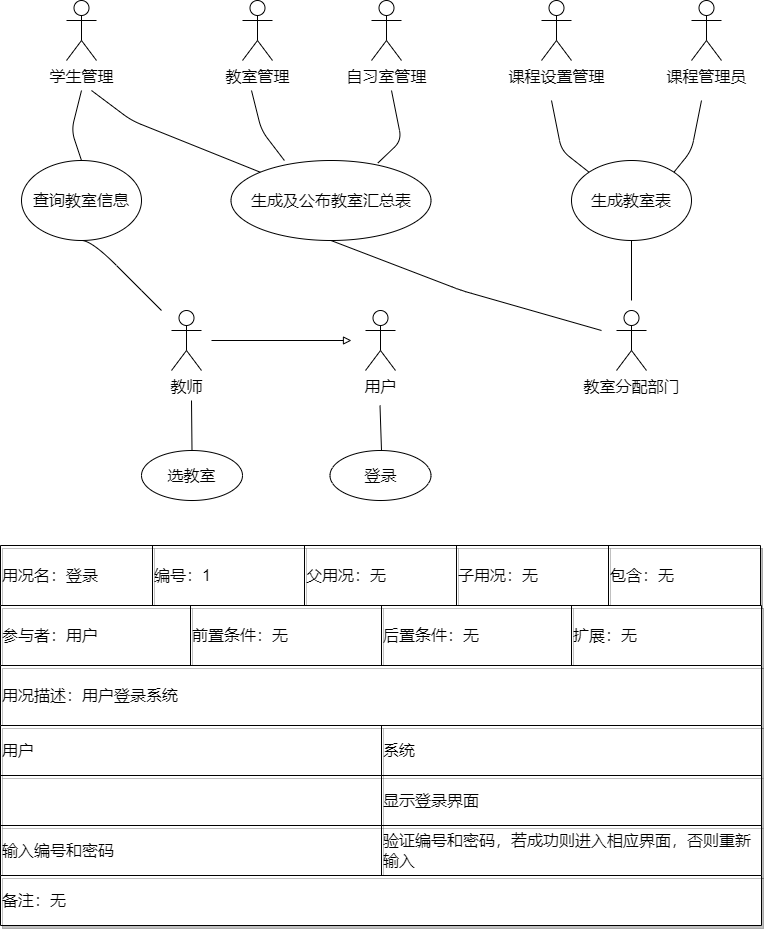

The diagram above was exported from draw.io. Its source (the exported page's mxGraphModel, read from the mxfile embedded in the PNG):
<mxGraphModel dx="1221" dy="733" grid="1" gridSize="10" guides="1" tooltips="1" connect="1" arrows="1" fold="1" page="1" pageScale="1" pageWidth="827" pageHeight="1169" math="0" shadow="0">
  <root>
    <mxCell id="0" />
    <mxCell id="1" parent="0" />
    <mxCell id="fM4UkT_02uWw39dHR8NU-1" value="学生管理" style="shape=umlActor;verticalLabelPosition=bottom;verticalAlign=top;html=1;outlineConnect=0;fontSize=16;" vertex="1" parent="1">
      <mxGeometry x="105" y="85" width="30" height="60" as="geometry" />
    </mxCell>
    <mxCell id="fM4UkT_02uWw39dHR8NU-2" value="教室管理" style="shape=umlActor;verticalLabelPosition=bottom;verticalAlign=top;html=1;outlineConnect=0;fontSize=16;" vertex="1" parent="1">
      <mxGeometry x="281" y="85" width="30" height="60" as="geometry" />
    </mxCell>
    <mxCell id="fM4UkT_02uWw39dHR8NU-3" value="查询教室信息" style="ellipse;whiteSpace=wrap;html=1;fontSize=16;" vertex="1" parent="1">
      <mxGeometry x="60" y="245" width="120" height="80" as="geometry" />
    </mxCell>
    <mxCell id="fM4UkT_02uWw39dHR8NU-4" value="生成及公布教室汇总表" style="ellipse;whiteSpace=wrap;html=1;fontSize=16;" vertex="1" parent="1">
      <mxGeometry x="269.5" y="245" width="200" height="80" as="geometry" />
    </mxCell>
    <mxCell id="fM4UkT_02uWw39dHR8NU-5" value="教师" style="shape=umlActor;verticalLabelPosition=bottom;verticalAlign=top;html=1;outlineConnect=0;fontSize=16;" vertex="1" parent="1">
      <mxGeometry x="210" y="395" width="30" height="60" as="geometry" />
    </mxCell>
    <mxCell id="fM4UkT_02uWw39dHR8NU-6" value="用户" style="shape=umlActor;verticalLabelPosition=bottom;verticalAlign=top;html=1;outlineConnect=0;fontSize=16;" vertex="1" parent="1">
      <mxGeometry x="404" y="395" width="30" height="60" as="geometry" />
    </mxCell>
    <mxCell id="fM4UkT_02uWw39dHR8NU-7" value="教室分配部门" style="shape=umlActor;verticalLabelPosition=bottom;verticalAlign=top;html=1;outlineConnect=0;fontSize=16;" vertex="1" parent="1">
      <mxGeometry x="655" y="395" width="30" height="60" as="geometry" />
    </mxCell>
    <mxCell id="fM4UkT_02uWw39dHR8NU-8" value="课程设置管理" style="shape=umlActor;verticalLabelPosition=bottom;verticalAlign=top;html=1;outlineConnect=0;fontSize=16;" vertex="1" parent="1">
      <mxGeometry x="580" y="85" width="30" height="60" as="geometry" />
    </mxCell>
    <mxCell id="fM4UkT_02uWw39dHR8NU-9" value="课程管理员" style="shape=umlActor;verticalLabelPosition=bottom;verticalAlign=top;html=1;outlineConnect=0;fontSize=16;" vertex="1" parent="1">
      <mxGeometry x="730" y="85" width="30" height="60" as="geometry" />
    </mxCell>
    <mxCell id="fM4UkT_02uWw39dHR8NU-10" value="生成教室表" style="ellipse;whiteSpace=wrap;html=1;fontSize=16;" vertex="1" parent="1">
      <mxGeometry x="610" y="245" width="120" height="80" as="geometry" />
    </mxCell>
    <mxCell id="fM4UkT_02uWw39dHR8NU-11" value="登录" style="ellipse;whiteSpace=wrap;html=1;fontSize=16;" vertex="1" parent="1">
      <mxGeometry x="368.5" y="535" width="101" height="50" as="geometry" />
    </mxCell>
    <mxCell id="fM4UkT_02uWw39dHR8NU-13" value="选教室" style="ellipse;whiteSpace=wrap;html=1;fontSize=16;" vertex="1" parent="1">
      <mxGeometry x="180" y="535" width="101" height="50" as="geometry" />
    </mxCell>
    <mxCell id="fM4UkT_02uWw39dHR8NU-19" value="" style="curved=1;endArrow=none;html=1;endFill=0;entryX=0.5;entryY=1;entryDx=0;entryDy=0;fontSize=16;" edge="1" parent="1" target="fM4UkT_02uWw39dHR8NU-3">
      <mxGeometry width="50" height="50" relative="1" as="geometry">
        <mxPoint x="200" y="395" as="sourcePoint" />
        <mxPoint x="120" y="315" as="targetPoint" />
        <Array as="points">
          <mxPoint x="180" y="375" />
          <mxPoint x="130" y="325" />
        </Array>
      </mxGeometry>
    </mxCell>
    <mxCell id="fM4UkT_02uWw39dHR8NU-23" value="" style="endArrow=none;html=1;entryX=0.5;entryY=0;entryDx=0;entryDy=0;rounded=1;fontSize=16;" edge="1" parent="1" target="fM4UkT_02uWw39dHR8NU-13">
      <mxGeometry width="50" height="50" relative="1" as="geometry">
        <mxPoint x="230" y="485" as="sourcePoint" />
        <mxPoint x="230" y="565" as="targetPoint" />
      </mxGeometry>
    </mxCell>
    <mxCell id="fM4UkT_02uWw39dHR8NU-24" value="" style="endArrow=none;html=1;entryX=0.5;entryY=0;entryDx=0;entryDy=0;rounded=1;fontSize=16;" edge="1" parent="1" target="fM4UkT_02uWw39dHR8NU-11">
      <mxGeometry width="50" height="50" relative="1" as="geometry">
        <mxPoint x="418.5" y="490" as="sourcePoint" />
        <mxPoint x="418.5" y="570" as="targetPoint" />
        <Array as="points">
          <mxPoint x="420" y="535" />
        </Array>
      </mxGeometry>
    </mxCell>
    <mxCell id="fM4UkT_02uWw39dHR8NU-25" value="" style="endArrow=block;html=1;endFill=0;curved=1;fontSize=16;" edge="1" parent="1">
      <mxGeometry width="50" height="50" relative="1" as="geometry">
        <mxPoint x="250" y="425" as="sourcePoint" />
        <mxPoint x="390" y="425" as="targetPoint" />
      </mxGeometry>
    </mxCell>
    <mxCell id="fM4UkT_02uWw39dHR8NU-26" value="" style="endArrow=none;html=1;entryX=0.5;entryY=1;entryDx=0;entryDy=0;rounded=1;fontSize=16;" edge="1" parent="1" target="fM4UkT_02uWw39dHR8NU-10">
      <mxGeometry width="50" height="50" relative="1" as="geometry">
        <mxPoint x="670" y="385" as="sourcePoint" />
        <mxPoint x="670" y="315" as="targetPoint" />
      </mxGeometry>
    </mxCell>
    <mxCell id="fM4UkT_02uWw39dHR8NU-27" value="" style="endArrow=none;html=1;entryX=0;entryY=0;entryDx=0;entryDy=0;rounded=1;fontSize=16;" edge="1" parent="1" target="fM4UkT_02uWw39dHR8NU-10">
      <mxGeometry width="50" height="50" relative="1" as="geometry">
        <mxPoint x="590" y="185" as="sourcePoint" />
        <mxPoint x="660" y="245" as="targetPoint" />
        <Array as="points">
          <mxPoint x="600" y="235" />
        </Array>
      </mxGeometry>
    </mxCell>
    <mxCell id="fM4UkT_02uWw39dHR8NU-28" value="" style="endArrow=none;html=1;entryX=1;entryY=0;entryDx=0;entryDy=0;rounded=1;fontSize=16;" edge="1" parent="1" target="fM4UkT_02uWw39dHR8NU-10">
      <mxGeometry width="50" height="50" relative="1" as="geometry">
        <mxPoint x="740" y="185" as="sourcePoint" />
        <mxPoint x="260" y="635" as="targetPoint" />
        <Array as="points">
          <mxPoint x="730" y="235" />
        </Array>
      </mxGeometry>
    </mxCell>
    <mxCell id="fM4UkT_02uWw39dHR8NU-29" value="" style="endArrow=none;html=1;exitX=0.5;exitY=1;exitDx=0;exitDy=0;rounded=1;fontSize=16;" edge="1" parent="1" source="fM4UkT_02uWw39dHR8NU-4">
      <mxGeometry width="50" height="50" relative="1" as="geometry">
        <mxPoint x="270" y="525" as="sourcePoint" />
        <mxPoint x="640" y="415" as="targetPoint" />
        <Array as="points">
          <mxPoint x="500" y="375" />
        </Array>
      </mxGeometry>
    </mxCell>
    <mxCell id="fM4UkT_02uWw39dHR8NU-30" value="自习室管理" style="shape=umlActor;verticalLabelPosition=bottom;verticalAlign=top;html=1;outlineConnect=0;fontSize=16;" vertex="1" parent="1">
      <mxGeometry x="410" y="85" width="30" height="60" as="geometry" />
    </mxCell>
    <mxCell id="fM4UkT_02uWw39dHR8NU-31" value="" style="endArrow=none;html=1;entryX=0.5;entryY=0;entryDx=0;entryDy=0;rounded=1;fontSize=16;" edge="1" parent="1" target="fM4UkT_02uWw39dHR8NU-3">
      <mxGeometry width="50" height="50" relative="1" as="geometry">
        <mxPoint x="120" y="175" as="sourcePoint" />
        <mxPoint x="227.57359312880726" y="286.7157287525381" as="targetPoint" />
        <Array as="points">
          <mxPoint x="110" y="215" />
        </Array>
      </mxGeometry>
    </mxCell>
    <mxCell id="fM4UkT_02uWw39dHR8NU-32" value="" style="endArrow=none;html=1;entryX=0.267;entryY=0;entryDx=0;entryDy=0;rounded=1;entryPerimeter=0;fontSize=16;" edge="1" parent="1" target="fM4UkT_02uWw39dHR8NU-4">
      <mxGeometry width="50" height="50" relative="1" as="geometry">
        <mxPoint x="290" y="175" as="sourcePoint" />
        <mxPoint x="130" y="275" as="targetPoint" />
        <Array as="points">
          <mxPoint x="300" y="215" />
        </Array>
      </mxGeometry>
    </mxCell>
    <mxCell id="fM4UkT_02uWw39dHR8NU-33" value="" style="endArrow=none;html=1;entryX=0.735;entryY=0.03;entryDx=0;entryDy=0;rounded=1;entryPerimeter=0;fontSize=16;" edge="1" parent="1" target="fM4UkT_02uWw39dHR8NU-4">
      <mxGeometry width="50" height="50" relative="1" as="geometry">
        <mxPoint x="430" y="175" as="sourcePoint" />
        <mxPoint x="140" y="285" as="targetPoint" />
        <Array as="points">
          <mxPoint x="440" y="225" />
        </Array>
      </mxGeometry>
    </mxCell>
    <mxCell id="fM4UkT_02uWw39dHR8NU-34" value="" style="endArrow=none;html=1;entryX=0;entryY=0;entryDx=0;entryDy=0;rounded=1;fontSize=16;" edge="1" parent="1" target="fM4UkT_02uWw39dHR8NU-4">
      <mxGeometry width="50" height="50" relative="1" as="geometry">
        <mxPoint x="130" y="175" as="sourcePoint" />
        <mxPoint x="150" y="275" as="targetPoint" />
        <Array as="points">
          <mxPoint x="170" y="205" />
        </Array>
      </mxGeometry>
    </mxCell>
    <mxCell id="fM4UkT_02uWw39dHR8NU-191" value="" style="shape=table;startSize=0;container=1;collapsible=0;childLayout=tableLayout;shadow=1;sketch=0;fontSize=16;align=left;" vertex="1" parent="1">
      <mxGeometry x="39" y="630" width="760" height="60" as="geometry" />
    </mxCell>
    <mxCell id="fM4UkT_02uWw39dHR8NU-192" value="" style="shape=tableRow;horizontal=0;startSize=0;swimlaneHead=0;swimlaneBody=0;top=0;left=0;bottom=0;right=0;collapsible=0;dropTarget=0;fillColor=none;points=[[0,0.5],[1,0.5]];portConstraint=eastwest;shadow=1;sketch=0;fontSize=16;align=left;" vertex="1" parent="fM4UkT_02uWw39dHR8NU-191">
      <mxGeometry width="760" height="60" as="geometry" />
    </mxCell>
    <mxCell id="fM4UkT_02uWw39dHR8NU-193" value="用况名：登录" style="shape=partialRectangle;html=1;whiteSpace=wrap;connectable=0;overflow=hidden;fillColor=none;top=0;left=0;bottom=0;right=0;pointerEvents=1;shadow=1;sketch=0;fontSize=16;align=left;" vertex="1" parent="fM4UkT_02uWw39dHR8NU-192">
      <mxGeometry width="152" height="60" as="geometry">
        <mxRectangle width="152" height="60" as="alternateBounds" />
      </mxGeometry>
    </mxCell>
    <mxCell id="fM4UkT_02uWw39dHR8NU-194" value="编号：1" style="shape=partialRectangle;html=1;whiteSpace=wrap;connectable=0;overflow=hidden;fillColor=none;top=0;left=0;bottom=0;right=0;pointerEvents=1;shadow=1;sketch=0;fontSize=16;align=left;" vertex="1" parent="fM4UkT_02uWw39dHR8NU-192">
      <mxGeometry x="152" width="152" height="60" as="geometry">
        <mxRectangle width="152" height="60" as="alternateBounds" />
      </mxGeometry>
    </mxCell>
    <mxCell id="fM4UkT_02uWw39dHR8NU-195" value="父用况：无" style="shape=partialRectangle;html=1;whiteSpace=wrap;connectable=0;overflow=hidden;fillColor=none;top=0;left=0;bottom=0;right=0;pointerEvents=1;shadow=1;sketch=0;fontSize=16;align=left;" vertex="1" parent="fM4UkT_02uWw39dHR8NU-192">
      <mxGeometry x="304" width="152" height="60" as="geometry">
        <mxRectangle width="152" height="60" as="alternateBounds" />
      </mxGeometry>
    </mxCell>
    <mxCell id="fM4UkT_02uWw39dHR8NU-196" value="子用况：无" style="shape=partialRectangle;html=1;whiteSpace=wrap;connectable=0;overflow=hidden;fillColor=none;top=0;left=0;bottom=0;right=0;pointerEvents=1;shadow=1;sketch=0;fontSize=16;align=left;" vertex="1" parent="fM4UkT_02uWw39dHR8NU-192">
      <mxGeometry x="456" width="152" height="60" as="geometry">
        <mxRectangle width="152" height="60" as="alternateBounds" />
      </mxGeometry>
    </mxCell>
    <mxCell id="fM4UkT_02uWw39dHR8NU-197" value="包含：无" style="shape=partialRectangle;html=1;whiteSpace=wrap;connectable=0;overflow=hidden;fillColor=none;top=0;left=0;bottom=0;right=0;pointerEvents=1;shadow=1;sketch=0;fontSize=16;align=left;" vertex="1" parent="fM4UkT_02uWw39dHR8NU-192">
      <mxGeometry x="608" width="152" height="60" as="geometry">
        <mxRectangle width="152" height="60" as="alternateBounds" />
      </mxGeometry>
    </mxCell>
    <mxCell id="fM4UkT_02uWw39dHR8NU-198" value="" style="shape=table;startSize=0;container=1;collapsible=0;childLayout=tableLayout;shadow=1;sketch=0;fontSize=16;align=left;" vertex="1" parent="1">
      <mxGeometry x="39" y="690" width="761" height="60" as="geometry" />
    </mxCell>
    <mxCell id="fM4UkT_02uWw39dHR8NU-199" value="" style="shape=tableRow;horizontal=0;startSize=0;swimlaneHead=0;swimlaneBody=0;top=0;left=0;bottom=0;right=0;collapsible=0;dropTarget=0;fillColor=none;points=[[0,0.5],[1,0.5]];portConstraint=eastwest;shadow=1;sketch=0;fontSize=16;align=left;" vertex="1" parent="fM4UkT_02uWw39dHR8NU-198">
      <mxGeometry width="761" height="60" as="geometry" />
    </mxCell>
    <mxCell id="fM4UkT_02uWw39dHR8NU-200" value="参与者：用户" style="shape=partialRectangle;html=1;whiteSpace=wrap;connectable=0;overflow=hidden;fillColor=none;top=0;left=0;bottom=0;right=0;pointerEvents=1;shadow=1;sketch=0;fontSize=16;align=left;" vertex="1" parent="fM4UkT_02uWw39dHR8NU-199">
      <mxGeometry width="190" height="60" as="geometry">
        <mxRectangle width="190" height="60" as="alternateBounds" />
      </mxGeometry>
    </mxCell>
    <mxCell id="fM4UkT_02uWw39dHR8NU-201" value="前置条件：无" style="shape=partialRectangle;html=1;whiteSpace=wrap;connectable=0;overflow=hidden;fillColor=none;top=0;left=0;bottom=0;right=0;pointerEvents=1;shadow=1;sketch=0;fontSize=16;align=left;" vertex="1" parent="fM4UkT_02uWw39dHR8NU-199">
      <mxGeometry x="190" width="191" height="60" as="geometry">
        <mxRectangle width="191" height="60" as="alternateBounds" />
      </mxGeometry>
    </mxCell>
    <mxCell id="fM4UkT_02uWw39dHR8NU-202" value="后置条件：无" style="shape=partialRectangle;html=1;whiteSpace=wrap;connectable=0;overflow=hidden;fillColor=none;top=0;left=0;bottom=0;right=0;pointerEvents=1;shadow=1;sketch=0;fontSize=16;align=left;" vertex="1" parent="fM4UkT_02uWw39dHR8NU-199">
      <mxGeometry x="381" width="190" height="60" as="geometry">
        <mxRectangle width="190" height="60" as="alternateBounds" />
      </mxGeometry>
    </mxCell>
    <mxCell id="fM4UkT_02uWw39dHR8NU-203" value="扩展：无" style="shape=partialRectangle;html=1;whiteSpace=wrap;connectable=0;overflow=hidden;fillColor=none;top=0;left=0;bottom=0;right=0;pointerEvents=1;shadow=1;sketch=0;fontSize=16;align=left;" vertex="1" parent="fM4UkT_02uWw39dHR8NU-199">
      <mxGeometry x="571" width="190" height="60" as="geometry">
        <mxRectangle width="190" height="60" as="alternateBounds" />
      </mxGeometry>
    </mxCell>
    <mxCell id="fM4UkT_02uWw39dHR8NU-204" value="" style="shape=table;startSize=0;container=1;collapsible=0;childLayout=tableLayout;shadow=1;sketch=0;fontSize=16;align=left;" vertex="1" parent="1">
      <mxGeometry x="39" y="750" width="761" height="60" as="geometry" />
    </mxCell>
    <mxCell id="fM4UkT_02uWw39dHR8NU-205" value="" style="shape=tableRow;horizontal=0;startSize=0;swimlaneHead=0;swimlaneBody=0;top=0;left=0;bottom=0;right=0;collapsible=0;dropTarget=0;fillColor=none;points=[[0,0.5],[1,0.5]];portConstraint=eastwest;shadow=1;sketch=0;fontSize=16;align=left;" vertex="1" parent="fM4UkT_02uWw39dHR8NU-204">
      <mxGeometry width="761" height="60" as="geometry" />
    </mxCell>
    <mxCell id="fM4UkT_02uWw39dHR8NU-206" value="用况描述：用户登录系统" style="shape=partialRectangle;html=1;whiteSpace=wrap;connectable=0;overflow=hidden;fillColor=none;top=0;left=0;bottom=0;right=0;pointerEvents=1;shadow=1;sketch=0;fontSize=16;align=left;" vertex="1" parent="fM4UkT_02uWw39dHR8NU-205">
      <mxGeometry width="761" height="60" as="geometry">
        <mxRectangle width="761" height="60" as="alternateBounds" />
      </mxGeometry>
    </mxCell>
    <mxCell id="fM4UkT_02uWw39dHR8NU-207" value="" style="shape=table;startSize=0;container=1;collapsible=0;childLayout=tableLayout;shadow=1;sketch=0;fontSize=16;align=left;" vertex="1" parent="1">
      <mxGeometry x="39" y="810" width="761" height="150" as="geometry" />
    </mxCell>
    <mxCell id="fM4UkT_02uWw39dHR8NU-208" value="" style="shape=tableRow;horizontal=0;startSize=0;swimlaneHead=0;swimlaneBody=0;top=0;left=0;bottom=0;right=0;collapsible=0;dropTarget=0;fillColor=none;points=[[0,0.5],[1,0.5]];portConstraint=eastwest;shadow=1;sketch=0;fontSize=16;align=left;" vertex="1" parent="fM4UkT_02uWw39dHR8NU-207">
      <mxGeometry width="761" height="50" as="geometry" />
    </mxCell>
    <mxCell id="fM4UkT_02uWw39dHR8NU-209" value="用户" style="shape=partialRectangle;html=1;whiteSpace=wrap;connectable=0;overflow=hidden;fillColor=none;top=0;left=0;bottom=0;right=0;pointerEvents=1;shadow=1;sketch=0;fontSize=16;align=left;" vertex="1" parent="fM4UkT_02uWw39dHR8NU-208">
      <mxGeometry width="381" height="50" as="geometry">
        <mxRectangle width="381" height="50" as="alternateBounds" />
      </mxGeometry>
    </mxCell>
    <mxCell id="fM4UkT_02uWw39dHR8NU-210" value="系统" style="shape=partialRectangle;html=1;whiteSpace=wrap;connectable=0;overflow=hidden;fillColor=none;top=0;left=0;bottom=0;right=0;pointerEvents=1;shadow=1;sketch=0;fontSize=16;align=left;" vertex="1" parent="fM4UkT_02uWw39dHR8NU-208">
      <mxGeometry x="381" width="380" height="50" as="geometry">
        <mxRectangle width="380" height="50" as="alternateBounds" />
      </mxGeometry>
    </mxCell>
    <mxCell id="fM4UkT_02uWw39dHR8NU-211" value="" style="shape=tableRow;horizontal=0;startSize=0;swimlaneHead=0;swimlaneBody=0;top=0;left=0;bottom=0;right=0;collapsible=0;dropTarget=0;fillColor=none;points=[[0,0.5],[1,0.5]];portConstraint=eastwest;shadow=1;sketch=0;fontSize=16;align=left;" vertex="1" parent="fM4UkT_02uWw39dHR8NU-207">
      <mxGeometry y="50" width="761" height="50" as="geometry" />
    </mxCell>
    <mxCell id="fM4UkT_02uWw39dHR8NU-212" value="" style="shape=partialRectangle;html=1;whiteSpace=wrap;connectable=0;overflow=hidden;fillColor=none;top=0;left=0;bottom=0;right=0;pointerEvents=1;shadow=1;sketch=0;fontSize=16;align=left;" vertex="1" parent="fM4UkT_02uWw39dHR8NU-211">
      <mxGeometry width="381" height="50" as="geometry">
        <mxRectangle width="381" height="50" as="alternateBounds" />
      </mxGeometry>
    </mxCell>
    <mxCell id="fM4UkT_02uWw39dHR8NU-213" value="显示登录界面" style="shape=partialRectangle;html=1;whiteSpace=wrap;connectable=0;overflow=hidden;fillColor=none;top=0;left=0;bottom=0;right=0;pointerEvents=1;shadow=1;sketch=0;fontSize=16;align=left;" vertex="1" parent="fM4UkT_02uWw39dHR8NU-211">
      <mxGeometry x="381" width="380" height="50" as="geometry">
        <mxRectangle width="380" height="50" as="alternateBounds" />
      </mxGeometry>
    </mxCell>
    <mxCell id="fM4UkT_02uWw39dHR8NU-214" value="" style="shape=tableRow;horizontal=0;startSize=0;swimlaneHead=0;swimlaneBody=0;top=0;left=0;bottom=0;right=0;collapsible=0;dropTarget=0;fillColor=none;points=[[0,0.5],[1,0.5]];portConstraint=eastwest;shadow=1;sketch=0;fontSize=16;align=left;" vertex="1" parent="fM4UkT_02uWw39dHR8NU-207">
      <mxGeometry y="100" width="761" height="50" as="geometry" />
    </mxCell>
    <mxCell id="fM4UkT_02uWw39dHR8NU-215" value="输入编号和密码" style="shape=partialRectangle;html=1;whiteSpace=wrap;connectable=0;overflow=hidden;fillColor=none;top=0;left=0;bottom=0;right=0;pointerEvents=1;shadow=1;sketch=0;fontSize=16;align=left;" vertex="1" parent="fM4UkT_02uWw39dHR8NU-214">
      <mxGeometry width="381" height="50" as="geometry">
        <mxRectangle width="381" height="50" as="alternateBounds" />
      </mxGeometry>
    </mxCell>
    <mxCell id="fM4UkT_02uWw39dHR8NU-216" value="验证编号和密码，若成功则进入相应界面，否则重新输入" style="shape=partialRectangle;html=1;whiteSpace=wrap;connectable=0;overflow=hidden;fillColor=none;top=0;left=0;bottom=0;right=0;pointerEvents=1;shadow=1;sketch=0;fontSize=16;align=left;" vertex="1" parent="fM4UkT_02uWw39dHR8NU-214">
      <mxGeometry x="381" width="380" height="50" as="geometry">
        <mxRectangle width="380" height="50" as="alternateBounds" />
      </mxGeometry>
    </mxCell>
    <mxCell id="fM4UkT_02uWw39dHR8NU-217" value="" style="shape=table;startSize=0;container=1;collapsible=0;childLayout=tableLayout;shadow=1;sketch=0;fontSize=16;align=left;" vertex="1" parent="1">
      <mxGeometry x="39" y="960" width="761" height="50" as="geometry" />
    </mxCell>
    <mxCell id="fM4UkT_02uWw39dHR8NU-218" value="" style="shape=tableRow;horizontal=0;startSize=0;swimlaneHead=0;swimlaneBody=0;top=0;left=0;bottom=0;right=0;collapsible=0;dropTarget=0;fillColor=none;points=[[0,0.5],[1,0.5]];portConstraint=eastwest;shadow=1;sketch=0;fontSize=16;align=left;" vertex="1" parent="fM4UkT_02uWw39dHR8NU-217">
      <mxGeometry width="761" height="50" as="geometry" />
    </mxCell>
    <mxCell id="fM4UkT_02uWw39dHR8NU-219" value="备注：无" style="shape=partialRectangle;html=1;whiteSpace=wrap;connectable=0;overflow=hidden;fillColor=none;top=0;left=0;bottom=0;right=0;pointerEvents=1;shadow=1;sketch=0;fontSize=16;align=left;" vertex="1" parent="fM4UkT_02uWw39dHR8NU-218">
      <mxGeometry width="761" height="50" as="geometry">
        <mxRectangle width="761" height="50" as="alternateBounds" />
      </mxGeometry>
    </mxCell>
  </root>
</mxGraphModel>